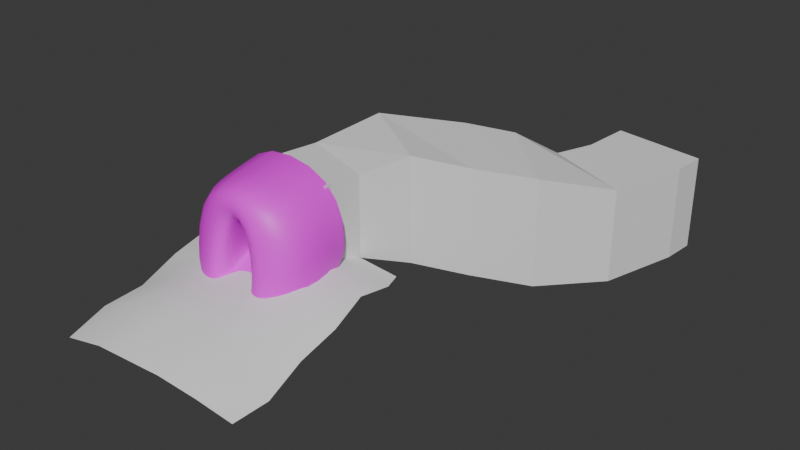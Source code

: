 # Source: lamina_cave_2.blend  (saved by Blender 4.4.32; exported with 4.5.12 LTS)
import bpy
from mathutils import Matrix  # noqa: F401  (used for matrix-valued properties, if any)

bpy.ops.wm.read_factory_settings(use_empty=True)
scene = bpy.context.scene
scene.name = 'Scene'

# ---- images (referenced by path relative to the original .blend; pixels are not part of the script)
import os
ASSET_DIR = os.environ.get("B2B_ASSET_DIR", "")  # directory of the original .blend (textures are referenced by path, not embedded)
HERE = os.path.dirname(os.path.abspath(__file__))  # packed textures are extracted next to this script under _unpacked/

def load_image(name, relpath, width, height, colorspace="sRGB"):
    """Load a texture the original file referenced (path relative to the .blend, or extracted next to this script)."""
    p = next((c for c in (os.path.join(HERE, relpath), os.path.join(ASSET_DIR, relpath)) if relpath and os.path.exists(c)), "")
    if p:
        img = bpy.data.images.load(p, check_existing=True)
        img.name = name
    else:  # same state as the original file: an image datablock whose file is absent (Cycles renders it pink)
        img = bpy.data.images.new(name, width, height)
        img.source = "FILE"
        img.filepath = "//" + (relpath or name)
    img.colorspace_settings.name = colorspace
    return img
img_rock035_1k_jpg_color_jpg = load_image('Rock035_1K-JPG_Color.jpg', 'Rock035_1K-JPG_Color.jpg', 1024, 1024, 'sRGB')

# ---- materials (node trees are filled in below, after node groups)
mat_rock = bpy.data.materials.new('Rock')

# ---- material node trees
mat_rock.use_nodes = True; mat_rock.node_tree.nodes.clear()
_N = mat_rock.node_tree.nodes; _L = mat_rock.node_tree.links
n0 = _N.new('ShaderNodeBsdfPrincipled'); n0.name = 'Principled BSDF'; n0.location = (10, 300)
n1 = _N.new('ShaderNodeOutputMaterial'); n1.name = 'Material Output'; n1.location = (300, 300)
n2 = _N.new('ShaderNodeTexImage'); n2.name = 'Image Texture'; n2.location = (-280, 275)
n2.image = img_rock035_1k_jpg_color_jpg
_L.new(n0.outputs[0], n1.inputs[0])
_L.new(n2.outputs[0], n0.inputs[0])
n1.is_active_output = True

# ---- world
world_world = bpy.data.worlds.new('World'); scene.world = world_world
world_world.use_nodes = True; world_world.node_tree.nodes.clear()
_N = world_world.node_tree.nodes; _L = world_world.node_tree.links
n0 = _N.new('ShaderNodeOutputWorld'); n0.name = 'World Output'; n0.location = (300, 300)
n1 = _N.new('ShaderNodeBackground'); n1.name = 'Background'; n1.location = (10, 300)
n1.inputs[0].default_value = (0.05088, 0.05088, 0.05088, 1.0)
_L.new(n1.outputs[0], n0.inputs[0])
n0.is_active_output = True
world_world.color = (0.05088, 0.05088, 0.05088)
world_world.sun_shadow_jitter_overblur = 0.0

# ---- meshes
me_cube_001 = bpy.data.meshes.new('Cube.001')
me_cube_001.from_pydata([(-0.9966, 0.5362, -0.8966), (-0.7593, 0.8818, 2.872), (-1.91, 4.028, 0.09206), (-1.91, 4.028, 3.64), (0.7001, 0.6428, -0.9499), (0.7635, 1.066, 2.776), (1.272, 3.252, 0.09206), (1.272, 3.252, 3.64), (-1.435, 7.965, 3.225), (-1.435, 7.965, -0.4149), (2.173, 6.59, -0.4149), (2.173, 6.59, 3.225), (0.4428, 11.51, 2.915), (0.4428, 11.51, -1.018), (3.243, 9.293, -1.018), (3.243, 9.293, 2.915), (4.116, 13.94, 2.397), (4.116, 13.94, -1.536), (5.143, 10.7, -1.536), (5.143, 10.7, 2.397), (6.379, 14.62, 2.245), (6.379, 14.62, -1.688), (8.657, 11.93, -1.688), (8.657, 11.93, 2.245), (7.583, 15.67, 2.187), (7.583, 15.67, -1.746), (10.86, 14.77, -1.746), (10.86, 14.77, 2.187), (8.668, 18.45, 1.842), (8.668, 18.45, -1.64), (11.27, 17.66, -1.64), (11.27, 17.66, 1.842), (-1.063, 0.5744, -0.3325), (-1.91, 4.028, 0.3998), (1.272, 3.252, 0.3998), (1.049, 0.7164, -0.3573), (-1.435, 7.965, -0.01508), (2.173, 6.59, -0.01508), (0.4428, 11.51, -0.5964), (3.243, 9.293, -0.5964), (4.116, 13.94, -1.114), (5.143, 10.7, -1.114), (6.379, 14.62, -1.266), (8.657, 11.93, -1.266), (7.583, 15.67, -1.324), (10.86, 14.77, -1.324), (8.668, 18.45, -1.252), (11.27, 17.66, -1.252), (-1.611, 0.3908, -1.916), (-2.075, 0.9855, 3.749), (1.953, 0.401, -2.055), (1.547, 0.6508, 3.823), (-3.427, 0.8499, -1.006), (2.222, 0.3877, -1.195), (-2.167, 1.848, -1.97), (-3.314, 1.39, 4.039), (2.535, 1.465, -2.307), (3.219, 1.301, 4.399), (-3.748, 2.144, -1.287), (3.663, 1.701, -2.016), (-3.483, 4.947, -0.4686), (-3.631, 4.874, 4.4), (2.162, 4.5, -0.4961), (3.021, 4.442, 4.373), (-3.728, 4.966, -0.1499), (2.923, 4.534, -0.1764), (-1.376, 0.2759, -1.256), (-1.617, 0.2944, -0.5507), (-1.139, 0.7525, 3.427), (1.274, 0.2881, -1.394), (1.161, 0.7305, 3.287), (1.749, 0.302, -0.8103)], [], [(32, 33, 3, 1), (34, 37, 10, 6), (34, 35, 5, 7), (2, 0, 4, 6), (7, 5, 1, 3), (36, 38, 12, 8), (6, 10, 9, 2), (3, 8, 11, 7), (33, 36, 8, 3), (39, 41, 18, 14), (37, 39, 14, 10), (10, 14, 13, 9), (8, 12, 15, 11), (40, 17, 21, 42), (14, 18, 17, 13), (12, 16, 19, 15), (38, 40, 16, 12), (43, 23, 27, 45), (41, 19, 23, 43), (17, 18, 22, 21), (19, 16, 20, 23), (27, 24, 28, 31), (21, 22, 26, 25), (23, 20, 24, 27), (42, 21, 25, 44), (46, 47, 31, 28), (44, 25, 29, 46), (45, 27, 31, 47), (25, 26, 30, 29), (26, 45, 47, 30), (24, 44, 46, 28), (29, 30, 47, 46), (20, 42, 44, 24), (18, 41, 43, 22), (22, 43, 45, 26), (13, 17, 40, 38), (16, 40, 42, 20), (11, 15, 39, 37), (15, 19, 41, 39), (2, 9, 36, 33), (9, 13, 38, 36), (6, 4, 35, 34), (7, 11, 37, 34), (0, 2, 33, 32), (66, 67, 52, 48), (67, 68, 49, 52), (69, 66, 48, 50), (70, 71, 53, 51), (68, 70, 51, 49), (71, 69, 50, 53), (48, 52, 58, 54), (50, 48, 54, 56), (52, 49, 55, 58), (51, 53, 59, 57), (49, 51, 57, 55), (53, 50, 56, 59), (55, 57, 63, 61), (59, 56, 62, 65), (54, 58, 64, 60), (56, 54, 60, 62), (58, 55, 61, 64), (57, 59, 65, 63), (35, 4, 69, 71), (1, 5, 70, 68), (5, 35, 71, 70), (4, 0, 66, 69), (32, 1, 68, 67), (0, 32, 67, 66)])
me_cube_001.polygons.foreach_set('use_smooth', [True] * 68)
_uv = me_cube_001.uv_layers.new(name='UVMap')
_uv.uv.foreach_set('vector', [0.6688, 0.7251, 0.6611, 0.876, 0.54, 0.8756, 0.5735, 0.7248, 0.5841, 0.08915, 0.5789, 0.1946, 0.5639, 0.1961, 0.5691, 0.09064, 0.5841, 0.08915, 0.5733, 0.009456, 0.6687, -2.775e-08, 0.7054, 0.07714, 0.06217, 0.1523, 0.1677, 0.03824, 0.2316, 0.07455, 0.1806, 0.1861, 0.3431, 0.1472, 0.2801, 0.04338, 0.3459, -4.662e-08, 0.4591, 0.1057, 0.8268, 0.01069, 0.8383, 0.1444, 0.7067, 0.1328, 0.7054, 6.326e-09, 0.1806, 0.1861, 0.148, 0.3127, 0.004532, 0.2905, 0.06217, 0.1523, 0.4591, 0.1057, 0.5256, 0.2397, 0.3838, 0.2712, 0.3431, 0.1472, 0.6611, 0.876, 0.6666, 1.0, 0.5455, 0.9996, 0.54, 0.8756, 0.5665, 0.291, 0.5558, 0.3813, 0.54, 0.3828, 0.5507, 0.2925, 0.5789, 0.1946, 0.5665, 0.291, 0.5507, 0.2925, 0.5639, 0.1961, 0.148, 0.3127, 0.1329, 0.422, -6.328e-09, 0.4425, 0.004532, 0.2905, 0.5256, 0.2397, 0.54, 0.3905, 0.4061, 0.3787, 0.3838, 0.2712, 0.8432, 0.311, 0.859, 0.3124, 0.8567, 0.3977, 0.8409, 0.3964, 0.1329, 0.422, 0.169, 0.5043, 0.07505, 0.591, -6.328e-09, 0.4425, 0.54, 0.3905, 0.4747, 0.5434, 0.3753, 0.4629, 0.4061, 0.3787, 0.8383, 0.1444, 0.8432, 0.311, 0.7116, 0.2994, 0.7067, 0.1328, 0.5632, 0.5136, 0.6946, 0.5005, 0.7054, 0.6316, 0.574, 0.6446, 0.5558, 0.3813, 0.6872, 0.3683, 0.6946, 0.5005, 0.5632, 0.5136, 0.07505, 0.591, 0.169, 0.5043, 0.261, 0.61, 0.1364, 0.6555, 0.3753, 0.4629, 0.4747, 0.5434, 0.4177, 0.6117, 0.2904, 0.5745, 0.2801, 0.7094, 0.4017, 0.6697, 0.4251, 0.7801, 0.3269, 0.809, 0.1364, 0.6555, 0.261, 0.61, 0.2801, 0.7439, 0.1562, 0.7123, 0.2904, 0.5745, 0.4177, 0.6117, 0.4017, 0.6697, 0.2801, 0.7094, 0.8409, 0.3964, 0.8567, 0.3977, 0.8538, 0.4573, 0.838, 0.4559, 0.8285, 0.5468, 0.8213, 0.6121, 0.7054, 0.6019, 0.7126, 0.5366, 0.838, 0.4559, 0.8538, 0.4573, 0.843, 0.5481, 0.8285, 0.5468, 0.574, 0.6446, 0.7054, 0.6316, 0.7003, 0.7118, 0.5845, 0.7233, 0.1562, 0.7123, 0.2801, 0.7439, 0.2397, 0.8455, 0.1398, 0.8231, 0.5582, 0.6461, 0.574, 0.6446, 0.5845, 0.7233, 0.57, 0.7248, 0.7065, 0.4443, 0.838, 0.4559, 0.8285, 0.5468, 0.7126, 0.5366, 0.843, 0.5481, 0.8358, 0.6134, 0.8213, 0.6121, 0.8285, 0.5468, 0.7094, 0.3848, 0.8409, 0.3964, 0.838, 0.4559, 0.7065, 0.4443, 0.54, 0.3828, 0.5558, 0.3813, 0.5632, 0.5136, 0.5474, 0.5151, 0.5474, 0.5151, 0.5632, 0.5136, 0.574, 0.6446, 0.5582, 0.6461, 0.8541, 0.1458, 0.859, 0.3124, 0.8432, 0.311, 0.8383, 0.1444, 0.7116, 0.2994, 0.8432, 0.311, 0.8409, 0.3964, 0.7094, 0.3848, 0.7002, 0.1826, 0.6979, 0.2779, 0.5665, 0.291, 0.5789, 0.1946, 0.6979, 0.2779, 0.6872, 0.3683, 0.5558, 0.3813, 0.5665, 0.291, 0.676, 0.8761, 0.6815, 1.0, 0.6666, 1.0, 0.6611, 0.876, 0.8417, 0.01201, 0.8541, 0.1458, 0.8383, 0.1444, 0.8268, 0.01069, 0.5691, 0.09064, 0.5601, 0.006547, 0.5733, 0.009456, 0.5841, 0.08915, 0.7054, 0.07714, 0.7002, 0.1826, 0.5789, 0.1946, 0.5841, 0.08915, 0.6815, 0.7251, 0.676, 0.8761, 0.6611, 0.876, 0.6688, 0.7251, 0.691, 0.7531, 0.6999, 0.7586, 0.7044, 0.7825, 0.6815, 0.7683, 0.8649, 0.8484, 0.8649, 0.6994, 0.8829, 0.6783, 0.8829, 0.8647, 0.2546, 0.07224, 0.1553, 0.0158, 0.1466, 1.496e-08, 0.2708, 0.0706, 0.7623, 0.6982, 0.7623, 0.8472, 0.7546, 0.8632, 0.7546, 0.6768, 0.8649, 0.6994, 0.7623, 0.6982, 0.7546, 0.6768, 0.8829, 0.6783, 0.2619, 0.07693, 0.2546, 0.07224, 0.2708, 0.0706, 0.2801, 0.07726, 0.8829, 0.8378, 0.8829, 0.8647, 0.9111, 0.9146, 0.9111, 0.9523, 0.7633, 0.8364, 0.8829, 0.8378, 0.9111, 0.9523, 0.7193, 0.95, 0.8829, 0.8647, 0.8829, 0.6783, 0.9111, 0.6158, 0.9111, 0.9146, 0.7546, 0.6768, 0.7546, 0.8632, 0.7054, 0.9121, 0.7054, 0.6134, 0.8829, 0.6783, 0.7546, 0.6768, 0.7054, 0.6134, 0.9111, 0.6158, 0.7546, 0.8632, 0.7633, 0.8364, 0.7193, 0.95, 0.7054, 0.9121, 0.9261, 0.336, 0.9261, 0.5816, 0.859, 0.5429, 0.859, 0.3763, 0.944, 0.2968, 0.9365, 0.336, 0.859, 0.2701, 0.8679, 0.2603, 0.9111, 0.9499, 0.9111, 0.9122, 0.9813, 0.8746, 0.9613, 0.8824, 0.9261, 0.565, 0.9261, 0.336, 0.9886, 0.3463, 0.9886, 0.5186, 0.9111, 0.9122, 0.9111, 0.6134, 0.9813, 0.669, 0.9813, 0.8746, 0.944, 0.0, 0.944, 0.2968, 0.8679, 0.2603, 0.8679, 0.05612, 0.2361, 0.07646, 0.2316, 0.07455, 0.2546, 0.07224, 0.2619, 0.07693, 0.8392, 0.7293, 0.7732, 0.7285, 0.7623, 0.6982, 0.8649, 0.6994, 0.7732, 0.7285, 0.7732, 0.8244, 0.7623, 0.8472, 0.7623, 0.6982, 0.2316, 0.07455, 0.1677, 0.03824, 0.1553, 0.0158, 0.2546, 0.07224, 0.8392, 0.8252, 0.8392, 0.7293, 0.8649, 0.6994, 0.8649, 0.8484, 0.7044, 0.7315, 0.6935, 0.7248, 0.6999, 0.7586, 0.691, 0.7531])
me_cube_001.materials.append(mat_rock)
me_cube_001.update()
me_plane = bpy.data.meshes.new('Plane')
me_plane.from_pydata([(-5.768, -5.193, -3.188), (5.534, -5.121, -2.819), (-5.498, 3.373, -0.7577), (5.241, 3.319, -0.629), (-3.38, -5.186, -2.666), (-1.172, -5.269, -2.451), (1.049, -5.312, -2.28), (3.334, -5.174, -2.547), (3.151, 3.299, 0.08895), (1.126, 3.35, -0.1899), (-1.0, 3.332, -0.2788), (-3.194, 3.317, -0.4907), (-5.4, 1.206, -1.189), (-5.621, -0.8464, -2.217), (-5.93, -2.934, -2.556), (5.585, -3.054, -2.788), (5.456, -0.92, -1.913), (5.449, 1.336, -1.354), (-3.375, -3.03, -1.277), (-3.272, -0.9284, -1.157), (-3.187, 1.173, -0.6636), (-1.099, -3.076, -1.196), (-1.116, -0.9554, -0.8607), (-1.058, 1.189, -0.4631), (1.023, -3.092, -1.269), (0.9127, -0.9504, -0.9344), (1.027, 1.222, -0.3477), (3.334, -3.065, -1.578), (3.299, -0.9701, -1.158), (3.232, 1.21, -0.1575), (-5.188, 4.95, -0.814), (5.551, 4.897, -0.6853), (3.45, 4.871, -0.4615), (1.417, 4.914, -0.3128), (-0.6859, 4.902, -0.3621), (-2.883, 4.894, -0.5497), (-5.783, 6.258, -1.067), (4.956, 6.205, -0.9385), (2.854, 6.178, -0.7179), (0.8015, 6.212, -0.6205), (-1.28, 6.202, -0.6457), (-3.476, 6.2, -0.8062)], [], [(29, 17, 3, 8), (12, 20, 11, 2), (20, 23, 10, 11), (23, 26, 9, 10), (26, 29, 8, 9), (6, 7, 27, 24), (24, 27, 28, 25), (25, 28, 29, 26), (5, 6, 24, 21), (21, 24, 25, 22), (22, 25, 26, 23), (4, 5, 21, 18), (18, 21, 22, 19), (19, 22, 23, 20), (0, 4, 18, 14), (14, 18, 19, 13), (13, 19, 20, 12), (7, 1, 15, 27), (27, 15, 16, 28), (28, 16, 17, 29), (10, 9, 33, 34), (8, 3, 31, 32), (11, 10, 34, 35), (9, 8, 32, 33), (2, 11, 35, 30), (34, 33, 39, 40), (32, 31, 37, 38), (35, 34, 40, 41), (33, 32, 38, 39), (30, 35, 41, 36)])
me_plane.polygons.foreach_set('use_smooth', [True] * 30)
_uv = me_plane.uv_layers.new(name='UVMap')
_uv.uv.foreach_set('vector', [0.8, 0.75, 1.0, 0.75, 1.0, 1.0, 0.8, 1.0, 0.0, 0.75, 0.2, 0.75, 0.2, 1.0, 0.0, 1.0, 0.2, 0.75, 0.4, 0.75, 0.4, 1.0, 0.2, 1.0, 0.4, 0.75, 0.6, 0.75, 0.6, 1.0, 0.4, 1.0, 0.6, 0.75, 0.8, 0.75, 0.8, 1.0, 0.6, 1.0, 0.6, 0.0, 0.8, 0.0, 0.8, 0.25, 0.6, 0.25, 0.6, 0.25, 0.8, 0.25, 0.8, 0.5, 0.6, 0.5, 0.6, 0.5, 0.8, 0.5, 0.8, 0.75, 0.6, 0.75, 0.4, 0.0, 0.6, 0.0, 0.6, 0.25, 0.4, 0.25, 0.4, 0.25, 0.6, 0.25, 0.6, 0.5, 0.4, 0.5, 0.4, 0.5, 0.6, 0.5, 0.6, 0.75, 0.4, 0.75, 0.2, 0.0, 0.4, 0.0, 0.4, 0.25, 0.2, 0.25, 0.2, 0.25, 0.4, 0.25, 0.4, 0.5, 0.2, 0.5, 0.2, 0.5, 0.4, 0.5, 0.4, 0.75, 0.2, 0.75, 0.0, 0.0, 0.2, 0.0, 0.2, 0.25, 0.0, 0.25, 0.0, 0.25, 0.2, 0.25, 0.2, 0.5, 0.0, 0.5, 0.0, 0.5, 0.2, 0.5, 0.2, 0.75, 0.0, 0.75, 0.8, 0.0, 1.0, 0.0, 1.0, 0.25, 0.8, 0.25, 0.8, 0.25, 1.0, 0.25, 1.0, 0.5, 0.8, 0.5, 0.8, 0.5, 1.0, 0.5, 1.0, 0.75, 0.8, 0.75, 0.4, 1.0, 0.6, 1.0, 0.6, 1.0, 0.4, 1.0, 0.8, 1.0, 1.0, 1.0, 1.0, 1.0, 0.8, 1.0, 0.2, 1.0, 0.4, 1.0, 0.4, 1.0, 0.2, 1.0, 0.6, 1.0, 0.8, 1.0, 0.8, 1.0, 0.6, 1.0, 0.0, 1.0, 0.2, 1.0, 0.2, 1.0, 0.0, 1.0, 0.4, 1.0, 0.6, 1.0, 0.6, 1.0, 0.4, 1.0, 0.8, 1.0, 1.0, 1.0, 1.0, 1.0, 0.8, 1.0, 0.2, 1.0, 0.4, 1.0, 0.4, 1.0, 0.2, 1.0, 0.6, 1.0, 0.8, 1.0, 0.8, 1.0, 0.6, 1.0, 0.0, 1.0, 0.2, 1.0, 0.2, 1.0, 0.0, 1.0])
me_plane.update()
me_cube = bpy.data.meshes.new('Cube')
me_cube.from_pydata([(-2.255, 3.482, -0.7929), (-2.255, 3.482, 3.718), (-2.255, 4.7, -0.7929), (-2.255, 4.7, 3.718), (2.255, 3.482, -0.7929), (2.255, 4.249, 3.718), (2.255, 4.7, -0.7929), (2.255, 4.7, 3.718), (-1.703, 7.799, 3.718), (-1.703, 7.799, -0.7929), (2.559, 6.322, -0.7929), (2.559, 6.322, 3.718), (-0.8211, 11.7, 4.382), (-0.8211, 11.7, -1.457), (4.013, 8.421, -1.457), (4.013, 8.421, 4.382), (2.727, 14.53, 3.858), (2.727, 14.53, -1.982), (6.453, 10.03, -1.982), (6.453, 10.03, 3.858), (5.165, 15.59, 3.619), (5.165, 15.59, -2.22), (9.337, 11.51, -2.22), (9.337, 11.51, 3.619), (7.05, 16.81, 2.581), (7.05, 16.81, -2.499), (11.72, 14.8, -2.499), (11.72, 14.8, 2.581), (7.815, 18.86, 2.581), (7.815, 18.86, -2.499), (12.89, 19.06, -2.499), (12.89, 19.06, 2.581), (8.015, 21.64, 2.581), (8.015, 21.64, -2.499), (13.03, 20.85, -2.499), (13.03, 20.85, 2.581)], [], [(0, 1, 3, 2), (7, 6, 10, 11), (6, 7, 5, 4), (2, 6, 4, 0), (7, 3, 1, 5), (11, 10, 14, 15), (6, 2, 9, 10), (3, 7, 11, 8), (2, 3, 8, 9), (12, 15, 19, 16), (10, 9, 13, 14), (8, 11, 15, 12), (9, 8, 12, 13), (17, 16, 20, 21), (13, 12, 16, 17), (15, 14, 18, 19), (14, 13, 17, 18), (23, 22, 26, 27), (19, 18, 22, 23), (18, 17, 21, 22), (16, 19, 23, 20), (22, 21, 25, 26), (20, 23, 27, 24), (21, 20, 24, 25), (24, 27, 31, 28), (25, 24, 28, 29), (27, 26, 30, 31), (26, 25, 29, 30), (29, 28, 32, 33), (31, 30, 34, 35), (30, 29, 33, 34), (28, 31, 35, 32)])
_uv = me_cube.uv_layers.new(name='UVMap')
_uv.uv.foreach_set('vector', [0.375, 0.0, 0.625, 0.0, 0.625, 0.25, 0.375, 0.25, 0.625, 0.5, 0.375, 0.5, 0.375, 0.5, 0.625, 0.5, 0.375, 0.5, 0.625, 0.5, 0.625, 0.75, 0.375, 0.75, 0.125, 0.5, 0.375, 0.5, 0.375, 0.75, 0.125, 0.75, 0.625, 0.5, 0.875, 0.5, 0.875, 0.75, 0.625, 0.75, 0.625, 0.5, 0.375, 0.5, 0.375, 0.5, 0.625, 0.5, 0.375, 0.5, 0.125, 0.5, 0.125, 0.5, 0.375, 0.5, 0.875, 0.5, 0.625, 0.5, 0.625, 0.5, 0.875, 0.5, 0.375, 0.25, 0.625, 0.25, 0.625, 0.25, 0.375, 0.25, 0.875, 0.5, 0.625, 0.5, 0.625, 0.5, 0.875, 0.5, 0.375, 0.5, 0.125, 0.5, 0.125, 0.5, 0.375, 0.5, 0.875, 0.5, 0.625, 0.5, 0.625, 0.5, 0.875, 0.5, 0.375, 0.25, 0.625, 0.25, 0.625, 0.25, 0.375, 0.25, 0.375, 0.25, 0.625, 0.25, 0.625, 0.25, 0.375, 0.25, 0.375, 0.25, 0.625, 0.25, 0.625, 0.25, 0.375, 0.25, 0.625, 0.5, 0.375, 0.5, 0.375, 0.5, 0.625, 0.5, 0.375, 0.5, 0.125, 0.5, 0.125, 0.5, 0.375, 0.5, 0.625, 0.5, 0.375, 0.5, 0.375, 0.5, 0.625, 0.5, 0.625, 0.5, 0.375, 0.5, 0.375, 0.5, 0.625, 0.5, 0.375, 0.5, 0.125, 0.5, 0.125, 0.5, 0.375, 0.5, 0.875, 0.5, 0.625, 0.5, 0.625, 0.5, 0.875, 0.5, 0.375, 0.5, 0.125, 0.5, 0.125, 0.5, 0.375, 0.5, 0.875, 0.5, 0.625, 0.5, 0.625, 0.5, 0.875, 0.5, 0.375, 0.25, 0.625, 0.25, 0.625, 0.25, 0.375, 0.25, 0.875, 0.5, 0.625, 0.5, 0.625, 0.5, 0.875, 0.5, 0.375, 0.25, 0.625, 0.25, 0.625, 0.25, 0.375, 0.25, 0.625, 0.5, 0.375, 0.5, 0.375, 0.5, 0.625, 0.5, 0.375, 0.5, 0.125, 0.5, 0.125, 0.5, 0.375, 0.5, 0.375, 0.25, 0.625, 0.25, 0.625, 0.25, 0.375, 0.25, 0.625, 0.5, 0.375, 0.5, 0.375, 0.5, 0.625, 0.5, 0.375, 0.5, 0.125, 0.5, 0.125, 0.5, 0.375, 0.5, 0.875, 0.5, 0.625, 0.5, 0.625, 0.5, 0.875, 0.5])
me_cube.update()

# ---- objects
ob_laminacave2 = bpy.data.objects.new('LaminaCave2', me_cube_001)
ob_grass = bpy.data.objects.new('Grass', me_plane)
ob_lightblock = bpy.data.objects.new('LightBlock', me_cube)

# ---- transforms, parenting, visibility, modifiers, constraints
ob_laminacave2.location = (0.0, 0.0, 0.0)
_m = ob_laminacave2.modifiers.new('Subdivision', 'SUBSURF')
_m.levels = 2
_m = ob_laminacave2.modifiers.new('Displace', 'DISPLACE')
_m.mid_level = 0.0
_m.strength = 0.27
ob_grass.location = (0.0, 0.0, 0.0)
ob_lightblock.location = (0.0, 0.0, 0.0)

# ---- collection membership
scene.collection.objects.link(ob_laminacave2)
scene.collection.objects.link(ob_grass)
scene.collection.objects.link(ob_lightblock)

# ---- scene / render settings (as saved in the file)
scene.frame_start = 1; scene.frame_end = 250; scene.frame_set(1)
scene.render.engine = 'BLENDER_EEVEE_NEXT'
bpy.context.view_layer.update()

# ---- added for rendering (the .blend has no active camera and no usable light): camera, sun
cam_auto = bpy.data.cameras.new('AutoCamera')
cam_auto.lens = 50.0
cam_auto.sensor_width = 36.0
cam_auto.clip_end = 1000.0
ob_auto_camera = bpy.data.objects.new('AutoCamera', cam_auto)
scene.collection.objects.link(ob_auto_camera)
ob_auto_camera.location = (34.8461, -29.3877, 25.6525)
ob_auto_camera.rotation_euler = (1.09748, -7.21219e-08, 0.694738)
scene.camera = ob_auto_camera
light_auto_sun = bpy.data.lights.new('AutoSun', 'SUN')
light_auto_sun.energy = 3.0
light_auto_sun.angle = 0.0523599
ob_auto_sun = bpy.data.objects.new('AutoSun', light_auto_sun)
scene.collection.objects.link(ob_auto_sun)
ob_auto_sun.rotation_euler = (0.872665, 0.174533, 0.523599)
bpy.context.view_layer.update()
